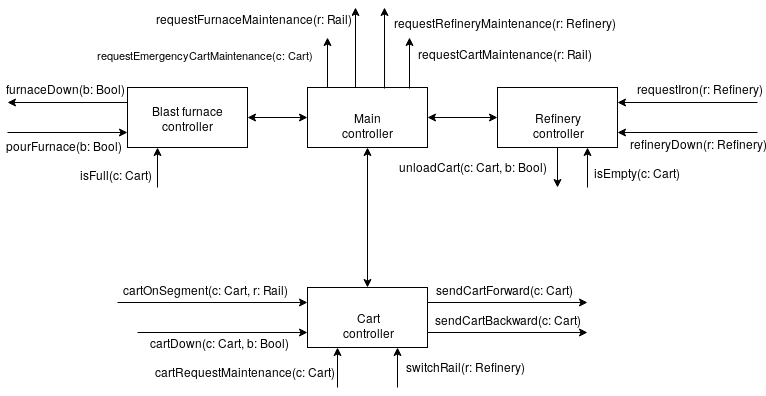

The diagram above was exported from draw.io. Its source (the exported page's mxGraphModel, read from the mxfile embedded in the PNG):
<mxGraphModel dx="822" dy="497" grid="1" gridSize="10" guides="1" tooltips="1" connect="1" arrows="1" fold="1" page="1" pageScale="1" pageWidth="850" pageHeight="1100" math="0" shadow="0">
  <root>
    <mxCell id="0" />
    <mxCell id="1" parent="0" />
    <mxCell id="CMLzX253fyJJkKYLgqUP-1" value="Main controller" style="rounded=0;whiteSpace=wrap;html=1;" parent="1" vertex="1">
      <mxGeometry x="410" y="170" width="120" height="60" as="geometry" />
    </mxCell>
    <mxCell id="CMLzX253fyJJkKYLgqUP-2" value="Cart controller" style="rounded=0;whiteSpace=wrap;html=1;" parent="1" vertex="1">
      <mxGeometry x="410" y="370" width="120" height="60" as="geometry" />
    </mxCell>
    <mxCell id="CMLzX253fyJJkKYLgqUP-3" value="Blast furnace controller" style="rounded=0;whiteSpace=wrap;html=1;" parent="1" vertex="1">
      <mxGeometry x="230" y="170" width="120" height="60" as="geometry" />
    </mxCell>
    <mxCell id="CMLzX253fyJJkKYLgqUP-4" value="Refinery controller" style="rounded=0;whiteSpace=wrap;html=1;" parent="1" vertex="1">
      <mxGeometry x="600" y="170" width="120" height="60" as="geometry" />
    </mxCell>
    <mxCell id="CMLzX253fyJJkKYLgqUP-6" value="" style="endArrow=classic;startArrow=classic;html=1;" parent="1" source="CMLzX253fyJJkKYLgqUP-1" target="CMLzX253fyJJkKYLgqUP-2" edge="1">
      <mxGeometry width="50" height="50" relative="1" as="geometry">
        <mxPoint x="260" y="500" as="sourcePoint" />
        <mxPoint x="310" y="450" as="targetPoint" />
      </mxGeometry>
    </mxCell>
    <mxCell id="CMLzX253fyJJkKYLgqUP-12" value="" style="endArrow=classic;startArrow=classic;html=1;" parent="1" source="CMLzX253fyJJkKYLgqUP-3" target="CMLzX253fyJJkKYLgqUP-1" edge="1">
      <mxGeometry width="50" height="50" relative="1" as="geometry">
        <mxPoint x="340" y="240" as="sourcePoint" />
        <mxPoint x="390" y="190" as="targetPoint" />
      </mxGeometry>
    </mxCell>
    <mxCell id="CMLzX253fyJJkKYLgqUP-13" value="" style="endArrow=classic;startArrow=classic;html=1;" parent="1" source="CMLzX253fyJJkKYLgqUP-1" target="CMLzX253fyJJkKYLgqUP-4" edge="1">
      <mxGeometry width="50" height="50" relative="1" as="geometry">
        <mxPoint x="350" y="250" as="sourcePoint" />
        <mxPoint x="400" y="200" as="targetPoint" />
      </mxGeometry>
    </mxCell>
    <mxCell id="trN80HW0XvWwTXTCh6R_-1" value="" style="endArrow=none;html=1;entryX=0;entryY=0.25;entryDx=0;entryDy=0;endFill=0;startArrow=classic;startFill=1;" parent="1" target="CMLzX253fyJJkKYLgqUP-3" edge="1">
      <mxGeometry width="50" height="50" relative="1" as="geometry">
        <mxPoint x="110" y="185" as="sourcePoint" />
        <mxPoint x="280" y="450" as="targetPoint" />
      </mxGeometry>
    </mxCell>
    <mxCell id="trN80HW0XvWwTXTCh6R_-2" value="furnaceDown(b: Bool)" style="text;html=1;resizable=0;points=[];align=center;verticalAlign=middle;labelBackgroundColor=#ffffff;" parent="trN80HW0XvWwTXTCh6R_-1" vertex="1" connectable="0">
      <mxGeometry x="0.44" relative="1" as="geometry">
        <mxPoint x="-31" y="-15" as="offset" />
      </mxGeometry>
    </mxCell>
    <mxCell id="trN80HW0XvWwTXTCh6R_-5" value="" style="endArrow=classic;html=1;entryX=0;entryY=0.75;entryDx=0;entryDy=0;" parent="1" target="CMLzX253fyJJkKYLgqUP-3" edge="1">
      <mxGeometry width="50" height="50" relative="1" as="geometry">
        <mxPoint x="110" y="215" as="sourcePoint" />
        <mxPoint x="230" y="280" as="targetPoint" />
      </mxGeometry>
    </mxCell>
    <mxCell id="trN80HW0XvWwTXTCh6R_-6" value="&lt;div&gt;pourFurnace(b: Bool)&lt;/div&gt;" style="text;html=1;resizable=0;points=[];align=center;verticalAlign=middle;labelBackgroundColor=#ffffff;" parent="trN80HW0XvWwTXTCh6R_-5" vertex="1" connectable="0">
      <mxGeometry x="0.7351" y="-1" relative="1" as="geometry">
        <mxPoint x="-50" y="11" as="offset" />
      </mxGeometry>
    </mxCell>
    <mxCell id="trN80HW0XvWwTXTCh6R_-7" value="" style="endArrow=classic;html=1;entryX=1;entryY=0.75;entryDx=0;entryDy=0;" parent="1" target="CMLzX253fyJJkKYLgqUP-4" edge="1">
      <mxGeometry width="50" height="50" relative="1" as="geometry">
        <mxPoint x="860" y="215" as="sourcePoint" />
        <mxPoint x="290" y="340" as="targetPoint" />
      </mxGeometry>
    </mxCell>
    <mxCell id="trN80HW0XvWwTXTCh6R_-9" value="refineryDown(r: Refinery)" style="text;html=1;resizable=0;points=[];align=center;verticalAlign=middle;labelBackgroundColor=#ffffff;" parent="trN80HW0XvWwTXTCh6R_-7" vertex="1" connectable="0">
      <mxGeometry x="-0.1571" y="-1" relative="1" as="geometry">
        <mxPoint x="-2" y="11" as="offset" />
      </mxGeometry>
    </mxCell>
    <mxCell id="trN80HW0XvWwTXTCh6R_-10" value="" style="endArrow=classic;html=1;entryX=1;entryY=0.25;entryDx=0;entryDy=0;" parent="1" target="CMLzX253fyJJkKYLgqUP-4" edge="1">
      <mxGeometry width="50" height="50" relative="1" as="geometry">
        <mxPoint x="860" y="185" as="sourcePoint" />
        <mxPoint x="720" y="199" as="targetPoint" />
      </mxGeometry>
    </mxCell>
    <mxCell id="trN80HW0XvWwTXTCh6R_-11" value="requestIron(r: Refinery)" style="text;html=1;resizable=0;points=[];align=center;verticalAlign=middle;labelBackgroundColor=#ffffff;" parent="trN80HW0XvWwTXTCh6R_-10" vertex="1" connectable="0">
      <mxGeometry x="-0.1571" y="-1" relative="1" as="geometry">
        <mxPoint x="-1" y="-14" as="offset" />
      </mxGeometry>
    </mxCell>
    <mxCell id="trN80HW0XvWwTXTCh6R_-12" value="" style="endArrow=none;html=1;startArrow=classic;startFill=1;endFill=0;entryX=0.85;entryY=0.017;entryDx=0;entryDy=0;entryPerimeter=0;" parent="1" target="CMLzX253fyJJkKYLgqUP-1" edge="1">
      <mxGeometry width="50" height="50" relative="1" as="geometry">
        <mxPoint x="512" y="120" as="sourcePoint" />
        <mxPoint x="512" y="160" as="targetPoint" />
      </mxGeometry>
    </mxCell>
    <mxCell id="trN80HW0XvWwTXTCh6R_-13" value="requestCartMaintenance(r: Rail)" style="text;html=1;resizable=0;points=[];align=center;verticalAlign=middle;labelBackgroundColor=#ffffff;" parent="trN80HW0XvWwTXTCh6R_-12" vertex="1" connectable="0">
      <mxGeometry x="-0.1571" y="-1" relative="1" as="geometry">
        <mxPoint x="93" y="-7" as="offset" />
      </mxGeometry>
    </mxCell>
    <mxCell id="trN80HW0XvWwTXTCh6R_-14" value="" style="endArrow=none;html=1;startArrow=classic;startFill=1;endFill=0;entryX=0.642;entryY=0.017;entryDx=0;entryDy=0;entryPerimeter=0;" parent="1" target="CMLzX253fyJJkKYLgqUP-1" edge="1">
      <mxGeometry width="50" height="50" relative="1" as="geometry">
        <mxPoint x="487" y="90" as="sourcePoint" />
        <mxPoint x="487" y="150" as="targetPoint" />
      </mxGeometry>
    </mxCell>
    <mxCell id="trN80HW0XvWwTXTCh6R_-15" value="requestRefineryMaintenance(r: Refinery)" style="text;html=1;resizable=0;points=[];align=center;verticalAlign=middle;labelBackgroundColor=#ffffff;" parent="trN80HW0XvWwTXTCh6R_-14" vertex="1" connectable="0">
      <mxGeometry x="-0.25" y="-1" relative="1" as="geometry">
        <mxPoint x="117" y="-16" as="offset" />
      </mxGeometry>
    </mxCell>
    <mxCell id="trN80HW0XvWwTXTCh6R_-16" value="" style="endArrow=none;html=1;startArrow=classic;startFill=1;endFill=0;entryX=0.4;entryY=0;entryDx=0;entryDy=0;entryPerimeter=0;" parent="1" target="CMLzX253fyJJkKYLgqUP-1" edge="1">
      <mxGeometry width="50" height="50" relative="1" as="geometry">
        <mxPoint x="458" y="90" as="sourcePoint" />
        <mxPoint x="456" y="160" as="targetPoint" />
      </mxGeometry>
    </mxCell>
    <mxCell id="trN80HW0XvWwTXTCh6R_-17" value="requestFurnaceMaintenance(r: Rail)" style="text;html=1;resizable=0;points=[];align=center;verticalAlign=middle;labelBackgroundColor=#ffffff;" parent="trN80HW0XvWwTXTCh6R_-16" vertex="1" connectable="0">
      <mxGeometry x="-0.5778" y="3" relative="1" as="geometry">
        <mxPoint x="-109" y="-7" as="offset" />
      </mxGeometry>
    </mxCell>
    <mxCell id="trN80HW0XvWwTXTCh6R_-18" value="" style="endArrow=classic;html=1;exitX=1;exitY=0.25;exitDx=0;exitDy=0;" parent="1" source="CMLzX253fyJJkKYLgqUP-2" edge="1">
      <mxGeometry width="50" height="50" relative="1" as="geometry">
        <mxPoint x="70" y="500" as="sourcePoint" />
        <mxPoint x="690" y="385" as="targetPoint" />
      </mxGeometry>
    </mxCell>
    <mxCell id="trN80HW0XvWwTXTCh6R_-19" value="sendCartForward(c: Cart)" style="text;html=1;resizable=0;points=[];align=center;verticalAlign=middle;labelBackgroundColor=#ffffff;" parent="trN80HW0XvWwTXTCh6R_-18" vertex="1" connectable="0">
      <mxGeometry x="-0.42" y="-4" relative="1" as="geometry">
        <mxPoint x="30" y="-18" as="offset" />
      </mxGeometry>
    </mxCell>
    <mxCell id="trN80HW0XvWwTXTCh6R_-21" value="" style="endArrow=classic;html=1;exitX=1;exitY=0.75;exitDx=0;exitDy=0;" parent="1" source="CMLzX253fyJJkKYLgqUP-2" edge="1">
      <mxGeometry width="50" height="50" relative="1" as="geometry">
        <mxPoint x="540" y="395" as="sourcePoint" />
        <mxPoint x="690" y="415" as="targetPoint" />
      </mxGeometry>
    </mxCell>
    <mxCell id="trN80HW0XvWwTXTCh6R_-22" value="sendCartBackward(c: Cart)" style="text;html=1;resizable=0;points=[];align=center;verticalAlign=middle;labelBackgroundColor=#ffffff;" parent="trN80HW0XvWwTXTCh6R_-21" vertex="1" connectable="0">
      <mxGeometry x="-0.42" y="-4" relative="1" as="geometry">
        <mxPoint x="34" y="-18" as="offset" />
      </mxGeometry>
    </mxCell>
    <mxCell id="trN80HW0XvWwTXTCh6R_-23" value="" style="endArrow=classic;html=1;exitX=0.5;exitY=1;exitDx=0;exitDy=0;" parent="1" source="CMLzX253fyJJkKYLgqUP-4" edge="1">
      <mxGeometry width="50" height="50" relative="1" as="geometry">
        <mxPoint x="-10" y="500" as="sourcePoint" />
        <mxPoint x="660" y="270" as="targetPoint" />
      </mxGeometry>
    </mxCell>
    <mxCell id="trN80HW0XvWwTXTCh6R_-24" value="unloadCart(c: Cart, b: Bool)" style="text;html=1;resizable=0;points=[];align=center;verticalAlign=middle;labelBackgroundColor=#ffffff;" parent="trN80HW0XvWwTXTCh6R_-23" vertex="1" connectable="0">
      <mxGeometry x="-0.5667" relative="1" as="geometry">
        <mxPoint x="-85" y="9" as="offset" />
      </mxGeometry>
    </mxCell>
    <mxCell id="trN80HW0XvWwTXTCh6R_-25" value="" style="endArrow=classic;html=1;entryX=0.75;entryY=1;entryDx=0;entryDy=0;" parent="1" target="CMLzX253fyJJkKYLgqUP-4" edge="1">
      <mxGeometry width="50" height="50" relative="1" as="geometry">
        <mxPoint x="690" y="270" as="sourcePoint" />
        <mxPoint x="390" y="490" as="targetPoint" />
      </mxGeometry>
    </mxCell>
    <mxCell id="trN80HW0XvWwTXTCh6R_-26" value="isEmpty(c: Cart)" style="text;html=1;resizable=0;points=[];align=center;verticalAlign=middle;labelBackgroundColor=#ffffff;" parent="trN80HW0XvWwTXTCh6R_-25" vertex="1" connectable="0">
      <mxGeometry x="-0.4333" y="-2" relative="1" as="geometry">
        <mxPoint x="48" y="-5" as="offset" />
      </mxGeometry>
    </mxCell>
    <mxCell id="trN80HW0XvWwTXTCh6R_-27" value="" style="endArrow=classic;html=1;entryX=0.25;entryY=1;entryDx=0;entryDy=0;" parent="1" target="CMLzX253fyJJkKYLgqUP-3" edge="1">
      <mxGeometry width="50" height="50" relative="1" as="geometry">
        <mxPoint x="260" y="270" as="sourcePoint" />
        <mxPoint x="280" y="280" as="targetPoint" />
      </mxGeometry>
    </mxCell>
    <mxCell id="trN80HW0XvWwTXTCh6R_-28" value="isFull(c: Cart)" style="text;html=1;resizable=0;points=[];align=center;verticalAlign=middle;labelBackgroundColor=#ffffff;" parent="trN80HW0XvWwTXTCh6R_-27" vertex="1" connectable="0">
      <mxGeometry x="0.4667" relative="1" as="geometry">
        <mxPoint x="-42" y="15" as="offset" />
      </mxGeometry>
    </mxCell>
    <mxCell id="trN80HW0XvWwTXTCh6R_-29" value="" style="endArrow=classic;html=1;entryX=0;entryY=0.25;entryDx=0;entryDy=0;" parent="1" target="CMLzX253fyJJkKYLgqUP-2" edge="1">
      <mxGeometry width="50" height="50" relative="1" as="geometry">
        <mxPoint x="220" y="385" as="sourcePoint" />
        <mxPoint x="340" y="400" as="targetPoint" />
      </mxGeometry>
    </mxCell>
    <mxCell id="trN80HW0XvWwTXTCh6R_-30" value="cartOnSegment(c: Cart, r: Rail)" style="text;html=1;resizable=0;points=[];align=center;verticalAlign=middle;labelBackgroundColor=#ffffff;" parent="trN80HW0XvWwTXTCh6R_-29" vertex="1" connectable="0">
      <mxGeometry x="-0.5059" y="-4" relative="1" as="geometry">
        <mxPoint x="42" y="-18" as="offset" />
      </mxGeometry>
    </mxCell>
    <mxCell id="trN80HW0XvWwTXTCh6R_-32" value="" style="endArrow=classic;html=1;entryX=0;entryY=0.75;entryDx=0;entryDy=0;" parent="1" target="CMLzX253fyJJkKYLgqUP-2" edge="1">
      <mxGeometry width="50" height="50" relative="1" as="geometry">
        <mxPoint x="240" y="415" as="sourcePoint" />
        <mxPoint x="360" y="420" as="targetPoint" />
      </mxGeometry>
    </mxCell>
    <mxCell id="trN80HW0XvWwTXTCh6R_-33" value="cartDown(c: Cart, b: Bool)" style="text;html=1;resizable=0;points=[];align=center;verticalAlign=middle;labelBackgroundColor=#ffffff;" parent="trN80HW0XvWwTXTCh6R_-32" vertex="1" connectable="0">
      <mxGeometry x="-0.225" relative="1" as="geometry">
        <mxPoint x="16" y="9" as="offset" />
      </mxGeometry>
    </mxCell>
    <mxCell id="trN80HW0XvWwTXTCh6R_-34" value="" style="endArrow=classic;html=1;" parent="1" edge="1">
      <mxGeometry width="50" height="50" relative="1" as="geometry">
        <mxPoint x="440" y="470" as="sourcePoint" />
        <mxPoint x="440" y="430" as="targetPoint" />
      </mxGeometry>
    </mxCell>
    <mxCell id="trN80HW0XvWwTXTCh6R_-35" value="cartRequestMaintenance(c: Cart)" style="text;html=1;resizable=0;points=[];align=center;verticalAlign=middle;labelBackgroundColor=#ffffff;fontSize=12;" parent="trN80HW0XvWwTXTCh6R_-34" vertex="1" connectable="0">
      <mxGeometry x="-0.4" y="-1" relative="1" as="geometry">
        <mxPoint x="-96" y="-5" as="offset" />
      </mxGeometry>
    </mxCell>
    <mxCell id="trN80HW0XvWwTXTCh6R_-36" value="" style="endArrow=classic;html=1;entryX=0.75;entryY=1;entryDx=0;entryDy=0;" parent="1" target="CMLzX253fyJJkKYLgqUP-2" edge="1">
      <mxGeometry width="50" height="50" relative="1" as="geometry">
        <mxPoint x="500" y="470" as="sourcePoint" />
        <mxPoint x="500" y="330" as="targetPoint" />
      </mxGeometry>
    </mxCell>
    <mxCell id="trN80HW0XvWwTXTCh6R_-37" value="switchRail(r: Refinery)" style="text;html=1;resizable=0;points=[];align=center;verticalAlign=middle;labelBackgroundColor=#ffffff;" parent="trN80HW0XvWwTXTCh6R_-36" vertex="1" connectable="0">
      <mxGeometry x="0.5" y="1" relative="1" as="geometry">
        <mxPoint x="68" y="8" as="offset" />
      </mxGeometry>
    </mxCell>
    <mxCell id="trN80HW0XvWwTXTCh6R_-38" value="requestEmergencyCartMaintenance(c: Cart)" style="endArrow=classic;html=1;" parent="1" edge="1">
      <mxGeometry x="0.3103" y="120" width="50" height="50" relative="1" as="geometry">
        <mxPoint x="430" y="170" as="sourcePoint" />
        <mxPoint x="430" y="120" as="targetPoint" />
        <mxPoint as="offset" />
      </mxGeometry>
    </mxCell>
  </root>
</mxGraphModel>